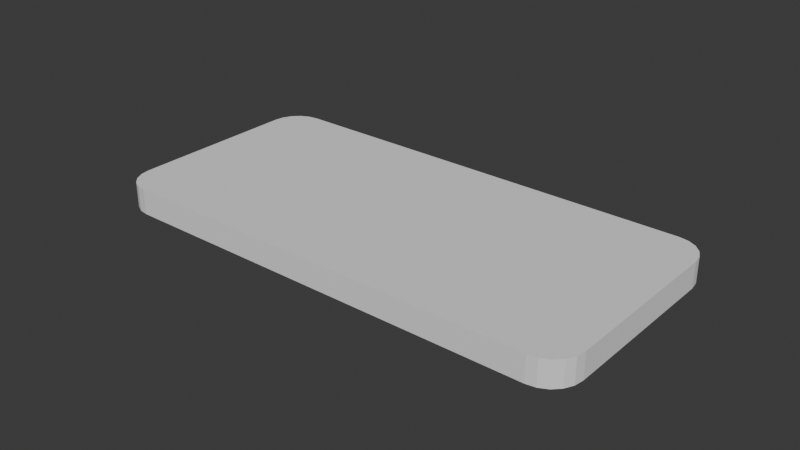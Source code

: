 # Source: physical.blend  (saved by Blender 4.1.23; exported with 4.5.12 LTS)
import bpy
from mathutils import Matrix  # noqa: F401  (used for matrix-valued properties, if any)

bpy.ops.wm.read_factory_settings(use_empty=True)
scene = bpy.context.scene
scene.name = 'Scene'

# ---- collections
col_collection = bpy.data.collections.new('Collection'); scene.collection.children.link(col_collection)

# ---- world
world_world = bpy.data.worlds.new('World'); scene.world = world_world
world_world.use_nodes = True; world_world.node_tree.nodes.clear()
_N = world_world.node_tree.nodes; _L = world_world.node_tree.links
n0 = _N.new('ShaderNodeOutputWorld'); n0.name = 'World Output'; n0.location = (300, 300)
n1 = _N.new('ShaderNodeBackground'); n1.name = 'Background'; n1.location = (10, 300)
n1.inputs[0].default_value = (0.05088, 0.05088, 0.05088, 1.0)
_L.new(n1.outputs[0], n0.inputs[0])
n0.is_active_output = True
world_world.color = (0.05088, 0.05088, 0.05088)
world_world.use_sun_shadow = False
world_world.sun_shadow_jitter_overblur = 0.0

# ---- meshes
me_cube_001 = bpy.data.meshes.new('Cube.001')
me_cube_001.from_pydata([(-0.0696, -0.0379, -0.00415), (-0.0796, -0.0279, -0.00415), (-0.07269, -0.03741, -0.00415), (-0.07548, -0.03599, -0.00415), (-0.07769, -0.03378, -0.00415), (-0.07911, -0.03099, -0.00415), (-0.0796, -0.0279, 0.00415), (-0.0696, -0.0379, 0.00415), (-0.07911, -0.03099, 0.00415), (-0.07769, -0.03378, 0.00415), (-0.07548, -0.03599, 0.00415), (-0.07269, -0.03741, 0.00415), (-0.0796, 0.0279, -0.00415), (-0.0696, 0.0379, -0.00415), (-0.07911, 0.03099, -0.00415), (-0.07769, 0.03378, -0.00415), (-0.07548, 0.03599, -0.00415), (-0.07269, 0.03741, -0.00415), (-0.0696, 0.0379, 0.00415), (-0.0796, 0.0279, 0.00415), (-0.07269, 0.03741, 0.00415), (-0.07548, 0.03599, 0.00415), (-0.07769, 0.03378, 0.00415), (-0.07911, 0.03099, 0.00415), (0.0796, -0.0279, -0.00415), (0.0696, -0.0379, -0.00415), (0.07911, -0.03099, -0.00415), (0.07769, -0.03378, -0.00415), (0.07548, -0.03599, -0.00415), (0.07269, -0.03741, -0.00415), (0.0696, -0.0379, 0.00415), (0.0796, -0.0279, 0.00415), (0.07269, -0.03741, 0.00415), (0.07548, -0.03599, 0.00415), (0.07769, -0.03378, 0.00415), (0.07911, -0.03099, 0.00415), (0.0696, 0.0379, -0.00415), (0.0796, 0.0279, -0.00415), (0.07269, 0.03741, -0.00415), (0.07548, 0.03599, -0.00415), (0.07769, 0.03378, -0.00415), (0.07911, 0.03099, -0.00415), (0.0796, 0.0279, 0.00415), (0.0696, 0.0379, 0.00415), (0.07911, 0.03099, 0.00415), (0.07769, 0.03378, 0.00415), (0.07548, 0.03599, 0.00415), (0.07269, 0.03741, 0.00415)], [], [(25, 30, 7, 0), (37, 42, 31, 24), (42, 44, 45, 46, 47, 43, 18, 20, 21, 22, 23, 19, 6, 8, 9, 10, 11, 7, 30, 32, 33, 34, 35, 31), (1, 6, 19, 12), (13, 18, 43, 36), (0, 7, 11, 2), (2, 11, 10, 3), (3, 10, 9, 4), (4, 9, 8, 5), (5, 8, 6, 1), (18, 13, 17, 20), (20, 17, 16, 21), (21, 16, 15, 22), (22, 15, 14, 23), (23, 14, 12, 19), (42, 37, 41, 44), (44, 41, 40, 45), (45, 40, 39, 46), (46, 39, 38, 47), (47, 38, 36, 43), (30, 25, 29, 32), (32, 29, 28, 33), (33, 28, 27, 34), (34, 27, 26, 35), (35, 26, 24, 31), (12, 14, 15, 16, 17, 13, 36, 38, 39, 40, 41, 37, 24, 26, 27, 28, 29, 25, 0, 2, 3, 4, 5, 1)])
_uv = me_cube_001.uv_layers.new(name='UVMap')
_uv.uv.foreach_set('vector', [0.375, 0.7657, 0.625, 0.7657, 0.625, 0.9843, 0.375, 0.9843, 0.375, 0.533, 0.625, 0.533, 0.625, 0.717, 0.375, 0.717, 0.625, 0.533, 0.6258, 0.5228, 0.628, 0.5136, 0.6315, 0.5063, 0.6359, 0.5016, 0.6407, 0.5, 0.8593, 0.5, 0.8641, 0.5016, 0.8685, 0.5063, 0.872, 0.5136, 0.8742, 0.5228, 0.875, 0.533, 0.875, 0.717, 0.8742, 0.7272, 0.872, 0.7364, 0.8685, 0.7437, 0.8641, 0.7484, 0.8593, 0.75, 0.6407, 0.75, 0.6359, 0.7484, 0.6315, 0.7437, 0.628, 0.7364, 0.6258, 0.7272, 0.625, 0.717, 0.375, 0.03298, 0.625, 0.03298, 0.625, 0.217, 0.375, 0.217, 0.375, 0.2657, 0.625, 0.2657, 0.625, 0.4843, 0.375, 0.4843, 0.375, 0.9843, 0.625, 0.9843, 0.625, 0.9891, 0.375, 0.9891, 0.375, 0.9891, 0.625, 0.9891, 0.625, 1.0, 0.375, 1.0, 0.375, 0.0, 0.625, 0.0, 0.625, 0.0136, 0.375, 0.0136, 0.375, 0.0136, 0.625, 0.0136, 0.625, 0.02279, 0.375, 0.02279, 0.375, 0.02279, 0.625, 0.02279, 0.625, 0.03298, 0.375, 0.03298, 0.625, 0.2657, 0.375, 0.2657, 0.375, 0.2609, 0.625, 0.2609, 0.625, 0.2609, 0.375, 0.2609, 0.375, 0.2565, 0.625, 0.2565, 0.625, 0.2565, 0.375, 0.2565, 0.375, 0.2364, 0.625, 0.2364, 0.625, 0.2364, 0.375, 0.2364, 0.375, 0.2272, 0.625, 0.2272, 0.625, 0.2272, 0.375, 0.2272, 0.375, 0.217, 0.625, 0.217, 0.625, 0.533, 0.375, 0.533, 0.375, 0.5228, 0.625, 0.5228, 0.625, 0.5228, 0.375, 0.5228, 0.375, 0.5136, 0.625, 0.5136, 0.625, 0.5136, 0.375, 0.5136, 0.375, 0.4935, 0.625, 0.4935, 0.625, 0.4935, 0.375, 0.4935, 0.375, 0.4891, 0.625, 0.4891, 0.625, 0.4891, 0.375, 0.4891, 0.375, 0.4843, 0.625, 0.4843, 0.625, 0.7657, 0.375, 0.7657, 0.375, 0.7609, 0.625, 0.7609, 0.625, 0.7609, 0.375, 0.7609, 0.375, 0.7565, 0.625, 0.7565, 0.625, 0.7565, 0.375, 0.7565, 0.375, 0.7364, 0.625, 0.7364, 0.625, 0.7364, 0.375, 0.7364, 0.375, 0.7272, 0.625, 0.7272, 0.625, 0.7272, 0.375, 0.7272, 0.375, 0.717, 0.625, 0.717, 0.125, 0.533, 0.1258, 0.5228, 0.128, 0.5136, 0.1315, 0.5063, 0.1359, 0.5016, 0.1407, 0.5, 0.3593, 0.5, 0.3641, 0.5016, 0.3685, 0.5063, 0.372, 0.5136, 0.3742, 0.5228, 0.375, 0.533, 0.375, 0.717, 0.3742, 0.7272, 0.372, 0.7364, 0.3685, 0.7437, 0.3641, 0.7484, 0.3593, 0.75, 0.1407, 0.75, 0.1359, 0.7484, 0.1315, 0.7437, 0.128, 0.7364, 0.1258, 0.7272, 0.125, 0.717])
me_cube_001.update()

# ---- objects
ob_cube = bpy.data.objects.new('Cube', me_cube_001)

# ---- transforms, parenting, visibility, modifiers, constraints
ob_cube.location = (0.0, 0.0, 0.0)

# ---- collection membership
col_collection.objects.link(ob_cube)

# ---- scene / render settings (as saved in the file)
scene.frame_start = 1; scene.frame_end = 250; scene.frame_set(1)
scene.render.engine = 'BLENDER_EEVEE_NEXT'
scene.cycles.sampling_pattern = 'TABULATED_SOBOL'
scene.eevee.ray_tracing_options.trace_max_roughness = 0.0
bpy.context.view_layer.update()

# ---- added for rendering (the .blend has no active camera and no usable light): camera, sun
cam_auto = bpy.data.cameras.new('AutoCamera')
cam_auto.lens = 50.0
cam_auto.sensor_width = 36.0
cam_auto.clip_end = 1000.0
ob_auto_camera = bpy.data.objects.new('AutoCamera', cam_auto)
scene.collection.objects.link(ob_auto_camera)
ob_auto_camera.location = (0.185045, -0.222054, 0.148036)
ob_auto_camera.rotation_euler = (1.09748, -7.21219e-08, 0.694738)
scene.camera = ob_auto_camera
light_auto_sun = bpy.data.lights.new('AutoSun', 'SUN')
light_auto_sun.energy = 3.0
light_auto_sun.angle = 0.0523599
ob_auto_sun = bpy.data.objects.new('AutoSun', light_auto_sun)
scene.collection.objects.link(ob_auto_sun)
ob_auto_sun.rotation_euler = (0.872665, 0.174533, 0.523599)
bpy.context.view_layer.update()

